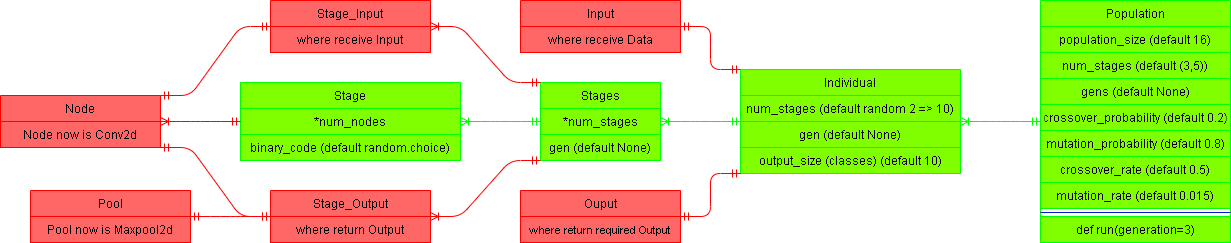

The diagram above was exported from draw.io. Its source (the exported page's mxGraphModel, read from the mxfile embedded in the PNG):
<mxGraphModel dx="728" dy="585" grid="1" gridSize="10" guides="1" tooltips="1" connect="1" arrows="1" fold="1" page="1" pageScale="1" pageWidth="1400" pageHeight="850" math="0" shadow="0">
  <root>
    <mxCell id="0" />
    <mxCell id="1" parent="0" />
    <mxCell id="24" value="Stage" style="swimlane;fontStyle=0;align=center;verticalAlign=middle;childLayout=stackLayout;horizontal=1;startSize=26;horizontalStack=0;resizeParent=1;resizeLast=0;collapsible=1;marginBottom=0;rounded=0;shadow=0;strokeWidth=1;fillColor=#80FF00;strokeColor=#00FF00;fontColor=#000000;" parent="1" vertex="1">
      <mxGeometry x="325" y="386" width="220" height="78" as="geometry">
        <mxRectangle x="340" y="380" width="170" height="26" as="alternateBounds" />
      </mxGeometry>
    </mxCell>
    <mxCell id="25" value="*num_nodes" style="text;align=center;verticalAlign=middle;spacingLeft=4;spacingRight=4;overflow=hidden;rotatable=0;points=[[0,0.5],[1,0.5]];portConstraint=eastwest;strokeColor=#00FF00;fillColor=#80FF00;fontColor=#000000;" parent="24" vertex="1">
      <mxGeometry y="26" width="220" height="26" as="geometry" />
    </mxCell>
    <mxCell id="44" value="binary_code (default random.choice)" style="text;align=center;verticalAlign=middle;spacingLeft=4;spacingRight=4;overflow=hidden;rotatable=0;points=[[0,0.5],[1,0.5]];portConstraint=eastwest;strokeColor=#00FF00;fillColor=#80FF00;fontColor=#000000;" parent="24" vertex="1">
      <mxGeometry y="52" width="220" height="26" as="geometry" />
    </mxCell>
    <mxCell id="43" value="" style="edgeStyle=entityRelationEdgeStyle;fontSize=12;html=1;endArrow=ERoneToMany;startArrow=ERmandOne;strokeColor=#00FF00;align=center;verticalAlign=middle;" parent="1" source="48" target="24" edge="1">
      <mxGeometry width="100" height="100" relative="1" as="geometry">
        <mxPoint x="455" y="654" as="sourcePoint" />
        <mxPoint x="555" y="554" as="targetPoint" />
      </mxGeometry>
    </mxCell>
    <mxCell id="48" value="Stages" style="swimlane;fontStyle=0;align=center;verticalAlign=middle;childLayout=stackLayout;horizontal=1;startSize=26;horizontalStack=0;resizeParent=1;resizeLast=0;collapsible=1;marginBottom=0;rounded=0;shadow=0;strokeWidth=1;fillColor=#80FF00;strokeColor=#00FF00;fontColor=#000000;" parent="1" vertex="1">
      <mxGeometry x="625" y="386" width="120" height="78" as="geometry">
        <mxRectangle x="340" y="380" width="170" height="26" as="alternateBounds" />
      </mxGeometry>
    </mxCell>
    <mxCell id="49" value="*num_stages" style="text;align=center;verticalAlign=middle;spacingLeft=4;spacingRight=4;overflow=hidden;rotatable=0;points=[[0,0.5],[1,0.5]];portConstraint=eastwest;strokeColor=#00FF00;fillColor=#80FF00;fontColor=#000000;" parent="48" vertex="1">
      <mxGeometry y="26" width="120" height="26" as="geometry" />
    </mxCell>
    <mxCell id="97" value="gen (default None)" style="text;align=center;verticalAlign=middle;spacingLeft=4;spacingRight=4;overflow=hidden;rotatable=0;points=[[0,0.5],[1,0.5]];portConstraint=eastwest;strokeColor=#00FF00;fillColor=#80FF00;fontColor=#000000;" parent="48" vertex="1">
      <mxGeometry y="52" width="120" height="26" as="geometry" />
    </mxCell>
    <mxCell id="54" value="Node" style="swimlane;fontStyle=0;align=center;verticalAlign=middle;childLayout=stackLayout;horizontal=1;startSize=26;horizontalStack=0;resizeParent=1;resizeLast=0;collapsible=1;marginBottom=0;rounded=0;shadow=0;strokeWidth=1;fontColor=#000000;strokeColor=#FF0000;fillColor=#FF6666;" parent="1" vertex="1">
      <mxGeometry x="85" y="399" width="160" height="52" as="geometry">
        <mxRectangle x="340" y="380" width="170" height="26" as="alternateBounds" />
      </mxGeometry>
    </mxCell>
    <mxCell id="55" value="Node now is Conv2d" style="text;align=center;verticalAlign=middle;spacingLeft=4;spacingRight=4;overflow=hidden;rotatable=0;points=[[0,0.5],[1,0.5]];portConstraint=eastwest;fontColor=#000000;strokeColor=#FF0000;fillColor=#FF6666;" parent="54" vertex="1">
      <mxGeometry y="26" width="160" height="26" as="geometry" />
    </mxCell>
    <mxCell id="60" value="Population" style="swimlane;fontStyle=0;align=center;verticalAlign=middle;childLayout=stackLayout;horizontal=1;startSize=26;horizontalStack=0;resizeParent=1;resizeLast=0;collapsible=1;marginBottom=0;rounded=0;shadow=0;strokeWidth=1;fillColor=#80FF00;strokeColor=#00FF00;fontColor=#000000;" parent="1" vertex="1">
      <mxGeometry x="1125" y="304" width="190" height="242" as="geometry">
        <mxRectangle x="340" y="380" width="170" height="26" as="alternateBounds" />
      </mxGeometry>
    </mxCell>
    <mxCell id="61" value="population_size (default 16)" style="text;align=center;verticalAlign=middle;spacingLeft=4;spacingRight=4;overflow=hidden;rotatable=0;points=[[0,0.5],[1,0.5]];portConstraint=eastwest;strokeColor=#00FF00;fillColor=#80FF00;fontColor=#000000;" parent="60" vertex="1">
      <mxGeometry y="26" width="190" height="26" as="geometry" />
    </mxCell>
    <mxCell id="62" value="num_stages (default (3,5))" style="text;align=center;verticalAlign=middle;spacingLeft=4;spacingRight=4;overflow=hidden;rotatable=0;points=[[0,0.5],[1,0.5]];portConstraint=eastwest;strokeColor=#00FF00;fillColor=#80FF00;fontColor=#000000;" parent="60" vertex="1">
      <mxGeometry y="52" width="190" height="26" as="geometry" />
    </mxCell>
    <mxCell id="89" value="gens (default None)" style="text;align=center;verticalAlign=middle;spacingLeft=4;spacingRight=4;overflow=hidden;rotatable=0;points=[[0,0.5],[1,0.5]];portConstraint=eastwest;strokeColor=#00FF00;fillColor=#80FF00;fontColor=#000000;" parent="60" vertex="1">
      <mxGeometry y="78" width="190" height="26" as="geometry" />
    </mxCell>
    <mxCell id="92" value="crossover_probability (default 0.2)" style="text;align=center;verticalAlign=middle;spacingLeft=4;spacingRight=4;overflow=hidden;rotatable=0;points=[[0,0.5],[1,0.5]];portConstraint=eastwest;strokeColor=#00FF00;fillColor=#80FF00;fontColor=#000000;" parent="60" vertex="1">
      <mxGeometry y="104" width="190" height="26" as="geometry" />
    </mxCell>
    <mxCell id="93" value="mutation_probability (default 0.8)" style="text;align=center;verticalAlign=middle;spacingLeft=4;spacingRight=4;overflow=hidden;rotatable=0;points=[[0,0.5],[1,0.5]];portConstraint=eastwest;strokeColor=#00FF00;fillColor=#80FF00;fontColor=#000000;" parent="60" vertex="1">
      <mxGeometry y="130" width="190" height="26" as="geometry" />
    </mxCell>
    <mxCell id="90" value="crossover_rate (default 0.5)" style="text;align=center;verticalAlign=middle;spacingLeft=4;spacingRight=4;overflow=hidden;rotatable=0;points=[[0,0.5],[1,0.5]];portConstraint=eastwest;strokeColor=#00FF00;fillColor=#80FF00;fontColor=#000000;" parent="60" vertex="1">
      <mxGeometry y="156" width="190" height="26" as="geometry" />
    </mxCell>
    <mxCell id="91" value="mutation_rate (default 0.015)" style="text;align=center;verticalAlign=middle;spacingLeft=4;spacingRight=4;overflow=hidden;rotatable=0;points=[[0,0.5],[1,0.5]];portConstraint=eastwest;strokeColor=#00FF00;fillColor=#80FF00;fontColor=#000000;" parent="60" vertex="1">
      <mxGeometry y="182" width="190" height="26" as="geometry" />
    </mxCell>
    <mxCell id="63" value="" style="line;html=1;strokeWidth=1;align=center;verticalAlign=middle;spacingTop=-1;spacingLeft=3;spacingRight=3;rotatable=0;labelPosition=right;points=[];portConstraint=eastwest;fillColor=#0050ef;strokeColor=#001DBC;fontColor=#ffffff;" parent="60" vertex="1">
      <mxGeometry y="208" width="190" height="8" as="geometry" />
    </mxCell>
    <mxCell id="64" value="def run(generation=3)" style="text;align=center;verticalAlign=middle;spacingLeft=4;spacingRight=4;overflow=hidden;rotatable=0;points=[[0,0.5],[1,0.5]];portConstraint=eastwest;rounded=0;shadow=0;html=0;strokeColor=#00FF00;fillColor=#80FF00;fontColor=#000000;" parent="60" vertex="1">
      <mxGeometry y="216" width="190" height="26" as="geometry" />
    </mxCell>
    <mxCell id="65" value="Individual" style="swimlane;fontStyle=0;align=center;verticalAlign=middle;childLayout=stackLayout;horizontal=1;startSize=26;horizontalStack=0;resizeParent=1;resizeLast=0;collapsible=1;marginBottom=0;rounded=0;shadow=0;strokeWidth=1;fillColor=#80FF00;strokeColor=#00FF00;fontColor=#000000;" parent="1" vertex="1">
      <mxGeometry x="825" y="373" width="220" height="104" as="geometry">
        <mxRectangle x="340" y="380" width="170" height="26" as="alternateBounds" />
      </mxGeometry>
    </mxCell>
    <mxCell id="78" value="num_stages (default random 2 =&gt; 10)" style="text;align=center;verticalAlign=middle;spacingLeft=4;spacingRight=4;overflow=hidden;rotatable=0;points=[[0,0.5],[1,0.5]];portConstraint=eastwest;strokeColor=#00FF00;fillColor=#80FF00;fontColor=#000000;" parent="65" vertex="1">
      <mxGeometry y="26" width="220" height="26" as="geometry" />
    </mxCell>
    <mxCell id="79" value="gen (default None)" style="text;align=center;verticalAlign=middle;spacingLeft=4;spacingRight=4;overflow=hidden;rotatable=0;points=[[0,0.5],[1,0.5]];portConstraint=eastwest;strokeColor=#00FF00;fillColor=#80FF00;fontColor=#000000;" parent="65" vertex="1">
      <mxGeometry y="52" width="220" height="26" as="geometry" />
    </mxCell>
    <mxCell id="80" value="output_size (classes) (default 10)" style="text;align=center;verticalAlign=middle;spacingLeft=4;spacingRight=4;overflow=hidden;rotatable=0;points=[[0,0.5],[1,0.5]];portConstraint=eastwest;rounded=0;shadow=0;html=0;strokeColor=#00FF00;fillColor=#80FF00;fontColor=#000000;" parent="65" vertex="1">
      <mxGeometry y="78" width="220" height="26" as="geometry" />
    </mxCell>
    <mxCell id="70" value="" style="edgeStyle=entityRelationEdgeStyle;fontSize=12;html=1;endArrow=ERoneToMany;startArrow=ERmandOne;strokeColor=#00FF00;align=center;verticalAlign=middle;" parent="1" source="60" target="65" edge="1">
      <mxGeometry width="100" height="100" relative="1" as="geometry">
        <mxPoint x="545" y="484" as="sourcePoint" />
        <mxPoint x="85" y="164" as="targetPoint" />
      </mxGeometry>
    </mxCell>
    <mxCell id="71" value="" style="edgeStyle=entityRelationEdgeStyle;fontSize=12;html=1;endArrow=ERoneToMany;startArrow=ERmandOne;strokeColor=#00FF00;align=center;verticalAlign=middle;" parent="1" source="65" target="48" edge="1">
      <mxGeometry width="100" height="100" relative="1" as="geometry">
        <mxPoint x="370" y="124" as="sourcePoint" />
        <mxPoint x="370" y="277" as="targetPoint" />
      </mxGeometry>
    </mxCell>
    <mxCell id="76" value="" style="edgeStyle=entityRelationEdgeStyle;fontSize=12;html=1;endArrow=ERoneToMany;startArrow=ERmandOne;strokeColor=#FF0000;align=center;verticalAlign=middle;" parent="1" source="24" target="54" edge="1">
      <mxGeometry width="100" height="100" relative="1" as="geometry">
        <mxPoint x="375" y="410.0000000000001" as="sourcePoint" />
        <mxPoint x="295" y="410.0000000000001" as="targetPoint" />
      </mxGeometry>
    </mxCell>
    <mxCell id="101" value="Stage_Output" style="swimlane;fontStyle=0;align=center;verticalAlign=middle;childLayout=stackLayout;horizontal=1;startSize=26;horizontalStack=0;resizeParent=1;resizeLast=0;collapsible=1;marginBottom=0;rounded=0;shadow=0;strokeWidth=1;fontColor=#000000;strokeColor=#FF0000;fillColor=#FF6666;" parent="1" vertex="1">
      <mxGeometry x="355" y="494" width="160" height="52" as="geometry">
        <mxRectangle x="340" y="380" width="170" height="26" as="alternateBounds" />
      </mxGeometry>
    </mxCell>
    <mxCell id="102" value="where return Output" style="text;align=center;verticalAlign=middle;spacingLeft=4;spacingRight=4;overflow=hidden;rotatable=0;points=[[0,0.5],[1,0.5]];portConstraint=eastwest;fontColor=#000000;strokeColor=#FF0000;fillColor=#FF6666;" parent="101" vertex="1">
      <mxGeometry y="26" width="160" height="26" as="geometry" />
    </mxCell>
    <mxCell id="103" value="" style="edgeStyle=entityRelationEdgeStyle;fontSize=12;html=1;endArrow=ERoneToMany;startArrow=ERmandOne;strokeColor=#FF0000;exitX=0;exitY=1;exitDx=0;exitDy=0;align=center;verticalAlign=middle;" parent="1" source="48" target="101" edge="1">
      <mxGeometry width="100" height="100" relative="1" as="geometry">
        <mxPoint x="415" y="278" as="sourcePoint" />
        <mxPoint x="385" y="263.0000000000001" as="targetPoint" />
      </mxGeometry>
    </mxCell>
    <mxCell id="104" value="Stage_Input" style="swimlane;fontStyle=0;align=center;verticalAlign=middle;childLayout=stackLayout;horizontal=1;startSize=26;horizontalStack=0;resizeParent=1;resizeLast=0;collapsible=1;marginBottom=0;rounded=0;shadow=0;strokeWidth=1;fontColor=#000000;strokeColor=#FF0000;fillColor=#FF6666;" parent="1" vertex="1">
      <mxGeometry x="355" y="304" width="160" height="52" as="geometry">
        <mxRectangle x="340" y="380" width="170" height="26" as="alternateBounds" />
      </mxGeometry>
    </mxCell>
    <mxCell id="105" value="where receive Input" style="text;align=center;verticalAlign=middle;spacingLeft=4;spacingRight=4;overflow=hidden;rotatable=0;points=[[0,0.5],[1,0.5]];portConstraint=eastwest;fontColor=#000000;strokeColor=#FF0000;fillColor=#FF6666;" parent="104" vertex="1">
      <mxGeometry y="26" width="160" height="26" as="geometry" />
    </mxCell>
    <mxCell id="106" value="" style="edgeStyle=entityRelationEdgeStyle;fontSize=12;html=1;endArrow=ERoneToMany;startArrow=ERmandOne;strokeColor=#FF0000;exitX=0;exitY=0;exitDx=0;exitDy=0;align=center;verticalAlign=middle;" parent="1" source="48" target="104" edge="1">
      <mxGeometry width="100" height="100" relative="1" as="geometry">
        <mxPoint x="415" y="190" as="sourcePoint" />
        <mxPoint x="385" y="175.0000000000001" as="targetPoint" />
      </mxGeometry>
    </mxCell>
    <mxCell id="107" value="Ouput" style="swimlane;fontStyle=0;align=center;verticalAlign=middle;childLayout=stackLayout;horizontal=1;startSize=26;horizontalStack=0;resizeParent=1;resizeLast=0;collapsible=1;marginBottom=0;rounded=0;shadow=0;strokeWidth=1;fontColor=#000000;strokeColor=#FF0000;fillColor=#FF6666;" parent="1" vertex="1">
      <mxGeometry x="605" y="494" width="160" height="52" as="geometry">
        <mxRectangle x="340" y="380" width="170" height="26" as="alternateBounds" />
      </mxGeometry>
    </mxCell>
    <mxCell id="108" value="where return required Output" style="text;align=center;verticalAlign=middle;spacingLeft=4;spacingRight=4;overflow=hidden;rotatable=0;points=[[0,0.5],[1,0.5]];portConstraint=eastwest;fontColor=#000000;strokeColor=#FF0000;fillColor=#FF6666;fontSize=11;" parent="107" vertex="1">
      <mxGeometry y="26" width="160" height="26" as="geometry" />
    </mxCell>
    <mxCell id="109" value="" style="edgeStyle=entityRelationEdgeStyle;fontSize=12;html=1;endArrow=ERmandOne;startArrow=ERmandOne;strokeColor=#FF0000;exitX=0;exitY=1;exitDx=0;exitDy=0;align=center;verticalAlign=middle;endFill=0;" parent="1" source="65" target="107" edge="1">
      <mxGeometry width="100" height="100" relative="1" as="geometry">
        <mxPoint x="855" y="298" as="sourcePoint" />
        <mxPoint x="825" y="283.0000000000001" as="targetPoint" />
      </mxGeometry>
    </mxCell>
    <mxCell id="110" value="Input" style="swimlane;fontStyle=0;align=center;verticalAlign=middle;childLayout=stackLayout;horizontal=1;startSize=26;horizontalStack=0;resizeParent=1;resizeLast=0;collapsible=1;marginBottom=0;rounded=0;shadow=0;strokeWidth=1;fontColor=#000000;strokeColor=#FF0000;fillColor=#FF6666;" parent="1" vertex="1">
      <mxGeometry x="605" y="304" width="160" height="52" as="geometry">
        <mxRectangle x="340" y="380" width="170" height="26" as="alternateBounds" />
      </mxGeometry>
    </mxCell>
    <mxCell id="111" value="where receive Data" style="text;align=center;verticalAlign=middle;spacingLeft=4;spacingRight=4;overflow=hidden;rotatable=0;points=[[0,0.5],[1,0.5]];portConstraint=eastwest;fontColor=#000000;strokeColor=#FF0000;fillColor=#FF6666;" parent="110" vertex="1">
      <mxGeometry y="26" width="160" height="26" as="geometry" />
    </mxCell>
    <mxCell id="112" value="" style="edgeStyle=entityRelationEdgeStyle;fontSize=12;html=1;endArrow=ERmandOne;startArrow=ERmandOne;strokeColor=#FF0000;exitX=0;exitY=0;exitDx=0;exitDy=0;align=center;verticalAlign=middle;endFill=0;" parent="1" source="65" target="110" edge="1">
      <mxGeometry width="100" height="100" relative="1" as="geometry">
        <mxPoint x="855" y="210" as="sourcePoint" />
        <mxPoint x="825" y="195.0000000000001" as="targetPoint" />
      </mxGeometry>
    </mxCell>
    <mxCell id="113" value="" style="edgeStyle=entityRelationEdgeStyle;fontSize=12;html=1;endArrow=ERmandOne;startArrow=ERmandOne;exitX=1;exitY=0;exitDx=0;exitDy=0;strokeColor=#FF0000;align=center;verticalAlign=middle;" parent="1" source="54" target="104" edge="1">
      <mxGeometry width="100" height="100" relative="1" as="geometry">
        <mxPoint x="375" y="444" as="sourcePoint" />
        <mxPoint x="475" y="344" as="targetPoint" />
      </mxGeometry>
    </mxCell>
    <mxCell id="114" value="" style="edgeStyle=entityRelationEdgeStyle;fontSize=12;html=1;endArrow=ERmandOne;startArrow=ERmandOne;exitX=1;exitY=1;exitDx=0;exitDy=0;strokeColor=#FF0000;align=center;verticalAlign=middle;" parent="1" source="54" target="101" edge="1">
      <mxGeometry width="100" height="100" relative="1" as="geometry">
        <mxPoint x="255" y="409" as="sourcePoint" />
        <mxPoint x="365" y="366" as="targetPoint" />
      </mxGeometry>
    </mxCell>
    <mxCell id="115" value="Pool" style="swimlane;fontStyle=0;align=center;verticalAlign=middle;childLayout=stackLayout;horizontal=1;startSize=26;horizontalStack=0;resizeParent=1;resizeLast=0;collapsible=1;marginBottom=0;rounded=0;shadow=0;strokeWidth=1;fontColor=#000000;strokeColor=#FF0000;fillColor=#FF6666;" parent="1" vertex="1">
      <mxGeometry x="115" y="494" width="160" height="52" as="geometry">
        <mxRectangle x="340" y="380" width="170" height="26" as="alternateBounds" />
      </mxGeometry>
    </mxCell>
    <mxCell id="116" value="Pool now is Maxpool2d" style="text;align=center;verticalAlign=middle;spacingLeft=4;spacingRight=4;overflow=hidden;rotatable=0;points=[[0,0.5],[1,0.5]];portConstraint=eastwest;fontColor=#000000;strokeColor=#FF0000;fillColor=#FF6666;" parent="115" vertex="1">
      <mxGeometry y="26" width="160" height="26" as="geometry" />
    </mxCell>
    <mxCell id="117" value="" style="edgeStyle=entityRelationEdgeStyle;fontSize=12;html=1;endArrow=ERmandOne;startArrow=ERmandOne;strokeColor=#FF0000;align=center;verticalAlign=middle;" parent="1" source="115" target="101" edge="1">
      <mxGeometry width="100" height="100" relative="1" as="geometry">
        <mxPoint x="255" y="461" as="sourcePoint" />
        <mxPoint x="365" y="530" as="targetPoint" />
      </mxGeometry>
    </mxCell>
  </root>
</mxGraphModel>